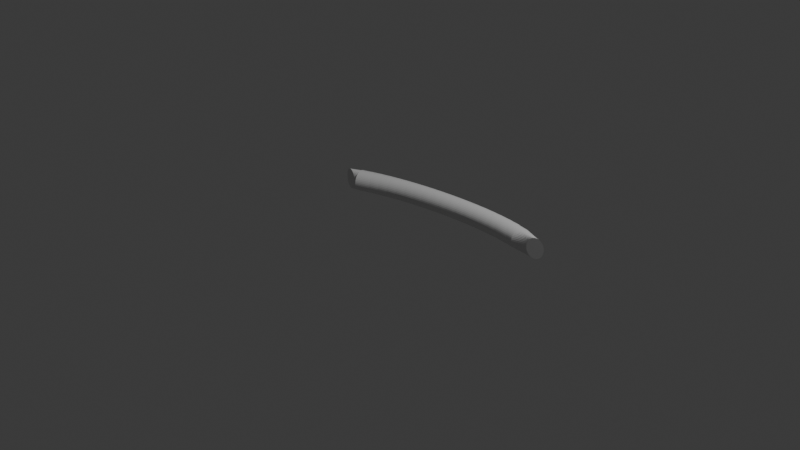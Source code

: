 # Source: BathHandles.blend  (saved by Blender 4.5.90; exported with 4.5.12 LTS)
import bpy
from mathutils import Matrix  # noqa: F401  (used for matrix-valued properties, if any)

bpy.ops.wm.read_factory_settings(use_empty=True)
scene = bpy.context.scene
scene.name = 'Scene'

# ---- collections
col_collection = bpy.data.collections.new('Collection'); scene.collection.children.link(col_collection)

# ---- materials (node trees are filled in below, after node groups)
mat_material = bpy.data.materials.new('Material')
mat_material.alpha_threshold = 0.0
mat_material.roughness = 0.5
mat_material.line_color = (0.0, 0.0, 0.0, 1.0)

# ---- material node trees
mat_material.use_nodes = True; mat_material.node_tree.nodes.clear()
_N = mat_material.node_tree.nodes; _L = mat_material.node_tree.links
n0 = _N.new('ShaderNodeOutputMaterial'); n0.name = 'Material Output'; n0.location = (200, 100)
n1 = _N.new('ShaderNodeBsdfPrincipled'); n1.name = 'Principled BSDF'; n1.location = (-200, 100)
n1.inputs[3].default_value = 1.45
_L.new(n1.outputs[0], n0.inputs[0])
n0.is_active_output = True

# ---- world
world_world = bpy.data.worlds.new('World'); scene.world = world_world
world_world.use_nodes = True; world_world.node_tree.nodes.clear()
_N = world_world.node_tree.nodes; _L = world_world.node_tree.links
n0 = _N.new('ShaderNodeOutputWorld'); n0.name = 'World Output'; n0.location = (200, 100)
n1 = _N.new('ShaderNodeBackground'); n1.name = 'Background'; n1.location = (-200, 100)
n1.inputs[0].default_value = (0.05088, 0.05088, 0.05088, 1.0)
_L.new(n1.outputs[0], n0.inputs[0])
n0.is_active_output = True
world_world.color = (0.05088, 0.05088, 0.05088)
world_world.sun_shadow_jitter_overblur = 0.0

# ---- lights
light_light = bpy.data.lights.new('Light', 'POINT')
light_light.energy = 1000.0
light_light.shadow_soft_size = 0.1

# ---- meshes
me_cube = bpy.data.meshes.new('Cube')
me_cube.from_pydata([(0.03734, 0.0, 0.1627), (-0.06266, 0.1, 0.1627), (0.03611, 0.01564, 0.1627), (0.03244, 0.0309, 0.1627), (0.02644, 0.0454, 0.1627), (0.01824, 0.05878, 0.1627), (0.008048, 0.07071, 0.1627), (-0.003885, 0.0809, 0.1627), (-0.01726, 0.0891, 0.1627), (-0.03176, 0.09511, 0.1627), (-0.04702, 0.09877, 0.1627), (-0.06266, 0.1, -0.03734), (0.03734, 0.0, -0.03734), (-0.04702, 0.09877, -0.03734), (-0.03176, 0.09511, -0.03734), (-0.01726, 0.0891, -0.03734), (-0.003885, 0.0809, -0.03734), (0.008048, 0.07071, -0.03734), (0.01824, 0.05878, -0.03734), (0.02644, 0.0454, -0.03734), (0.03244, 0.0309, -0.03734), (0.03611, 0.01564, -0.03734), (-0.06266, -0.1, 0.1627), (0.03734, 0.0, 0.1627), (-0.04702, -0.09877, 0.1627), (-0.03176, -0.09511, 0.1627), (-0.01726, -0.0891, 0.1627), (-0.003885, -0.0809, 0.1627), (0.008048, -0.07071, 0.1627), (0.01824, -0.05878, 0.1627), (0.02644, -0.0454, 0.1627), (0.03244, -0.0309, 0.1627), (0.03611, -0.01564, 0.1627), (0.03734, 0.0, -0.03734), (-0.06266, -0.1, -0.03734), (0.03611, -0.01564, -0.03734), (0.03244, -0.0309, -0.03734), (0.02644, -0.0454, -0.03734), (0.01824, -0.05878, -0.03734), (0.008048, -0.07071, -0.03734), (-0.003885, -0.0809, -0.03734), (-0.01726, -0.0891, -0.03734), (-0.03176, -0.09511, -0.03734), (-0.04702, -0.09877, -0.03734), (-0.06266, 0.1, 0.1627), (-0.1627, 0.0, 0.1627), (-0.07831, 0.09877, 0.1627), (-0.09356, 0.09511, 0.1627), (-0.1081, 0.0891, 0.1627), (-0.1214, 0.0809, 0.1627), (-0.1334, 0.07071, 0.1627), (-0.1436, 0.05878, 0.1627), (-0.1518, 0.0454, 0.1627), (-0.1578, 0.0309, 0.1627), (-0.1614, 0.01564, 0.1627), (-0.1627, 0.0, -0.03734), (-0.06266, 0.1, -0.03734), (-0.1614, 0.01564, -0.03734), (-0.1578, 0.0309, -0.03734), (-0.1518, 0.0454, -0.03734), (-0.1436, 0.05878, -0.03734), (-0.1334, 0.07071, -0.03734), (-0.1214, 0.0809, -0.03734), (-0.1081, 0.0891, -0.03734), (-0.09356, 0.09511, -0.03734), (-0.07831, 0.09877, -0.03734), (-0.1627, 0.0, 0.1627), (-0.06266, -0.1, 0.1627), (-0.1614, -0.01564, 0.1627), (-0.1578, -0.0309, 0.1627), (-0.1518, -0.0454, 0.1627), (-0.1436, -0.05878, 0.1627), (-0.1334, -0.07071, 0.1627), (-0.1214, -0.0809, 0.1627), (-0.1081, -0.0891, 0.1627), (-0.09356, -0.09511, 0.1627), (-0.07831, -0.09877, 0.1627), (-0.06266, -0.1, -0.03734), (-0.1627, 0.0, -0.03734), (-0.07831, -0.09877, -0.03734), (-0.09356, -0.09511, -0.03734), (-0.1081, -0.0891, -0.03734), (-0.1214, -0.0809, -0.03734), (-0.1334, -0.07071, -0.03734), (-0.1436, -0.05878, -0.03734), (-0.1518, -0.0454, -0.03734), (-0.1578, -0.0309, -0.03734), (-0.1614, -0.01564, -0.03734)], [], [(0, 12, 21, 2), (2, 21, 20, 3), (3, 20, 19, 4), (4, 19, 18, 5), (5, 18, 17, 6), (6, 17, 16, 7), (7, 16, 15, 8), (8, 15, 14, 9), (9, 14, 13, 10), (10, 13, 11, 1), (77, 67, 76, 79), (79, 76, 75, 80), (80, 75, 74, 81), (81, 74, 73, 82), (82, 73, 72, 83), (83, 72, 71, 84), (84, 71, 70, 85), (85, 70, 69, 86), (86, 69, 68, 87), (87, 68, 66, 78), (22, 34, 43, 24), (24, 43, 42, 25), (25, 42, 41, 26), (26, 41, 40, 27), (27, 40, 39, 28), (28, 39, 38, 29), (29, 38, 37, 30), (30, 37, 36, 31), (31, 36, 35, 32), (32, 35, 33, 23), (44, 56, 65, 46), (46, 65, 64, 47), (47, 64, 63, 48), (48, 63, 62, 49), (49, 62, 61, 50), (50, 61, 60, 51), (51, 60, 59, 52), (52, 59, 58, 53), (53, 58, 57, 54), (54, 57, 55, 45), (56, 44, 1, 11), (12, 0, 23, 33), (0, 2, 3, 4, 5, 6, 7, 8, 9, 10, 1, 44, 46, 47, 48, 49, 50, 51, 52, 53, 54, 45, 66, 68, 69, 70, 71, 72, 73, 74, 75, 76, 67, 22, 24, 25, 26, 27, 28, 29, 30, 31, 32, 23), (55, 57, 58, 59, 60, 61, 62, 63, 64, 65, 56, 11, 13, 14, 15, 16, 17, 18, 19, 20, 21, 12, 33, 35, 36, 37, 38, 39, 40, 41, 42, 43, 34, 77, 79, 80, 81, 82, 83, 84, 85, 86, 87, 78), (34, 22, 67, 77), (78, 66, 45, 55)])
_uv = me_cube.uv_layers.new(name='UVMap')
_uv.uv.foreach_set('vector', [0.625, 0.625, 0.375, 0.625, 0.3737, 0.6054, 0.6263, 0.6054, 0.6263, 0.6054, 0.3737, 0.6054, 0.3699, 0.5864, 0.6301, 0.5864, 0.6301, 0.5864, 0.3699, 0.5864, 0.3637, 0.5683, 0.6363, 0.5683, 0.6363, 0.5683, 0.3637, 0.5683, 0.3551, 0.5515, 0.6449, 0.5515, 0.6449, 0.5515, 0.3551, 0.5515, 0.3445, 0.5305, 0.6555, 0.5305, 0.6555, 0.5305, 0.3445, 0.5305, 0.3321, 0.5113, 0.6679, 0.5113, 0.6679, 0.5113, 0.3321, 0.5113, 0.3182, 0.4999, 0.6818, 0.4999, 0.6818, 0.4999, 0.3182, 0.4999, 0.3031, 0.4907, 0.6969, 0.4907, 0.6969, 0.4907, 0.3031, 0.4907, 0.2872, 0.4837, 0.7128, 0.4837, 0.7128, 0.4837, 0.2872, 0.4837, 0.2614, 0.4886, 0.7386, 0.4886, 0.375, 0.875, 0.625, 0.875, 0.625, 0.8946, 0.375, 0.8946, 0.375, 0.8946, 0.625, 0.8946, 0.625, 0.9136, 0.375, 0.9136, 0.375, 0.9136, 0.625, 0.9136, 0.625, 0.9317, 0.375, 0.9317, 0.375, 0.9317, 0.625, 0.9317, 0.625, 0.9485, 0.375, 0.9485, 0.375, 0.9485, 0.625, 0.9485, 0.625, 1.0, 0.375, 1.0, 0.375, 0.0, 0.625, 0.0, 0.625, 0.05153, 0.375, 0.05153, 0.375, 0.05153, 0.625, 0.05153, 0.625, 0.06825, 0.375, 0.06825, 0.375, 0.06825, 0.625, 0.06825, 0.625, 0.08637, 0.375, 0.08637, 0.375, 0.08637, 0.625, 0.08637, 0.625, 0.1054, 0.375, 0.1054, 0.375, 0.1054, 0.625, 0.1054, 0.625, 0.125, 0.375, 0.125, 0.7386, 0.7614, 0.2614, 0.7614, 0.2872, 0.7663, 0.7128, 0.7663, 0.7128, 0.7663, 0.2872, 0.7663, 0.3031, 0.7593, 0.6969, 0.7593, 0.6969, 0.7593, 0.3031, 0.7593, 0.3182, 0.7501, 0.6818, 0.7501, 0.6818, 0.7501, 0.3182, 0.7501, 0.3321, 0.7387, 0.6679, 0.7387, 0.6679, 0.7387, 0.3321, 0.7387, 0.3445, 0.7195, 0.6555, 0.7195, 0.6555, 0.7195, 0.3445, 0.7195, 0.3551, 0.6985, 0.6449, 0.6985, 0.6449, 0.6985, 0.3551, 0.6985, 0.3637, 0.6817, 0.6363, 0.6817, 0.6363, 0.6817, 0.3637, 0.6817, 0.3699, 0.6636, 0.6301, 0.6636, 0.6301, 0.6636, 0.3699, 0.6636, 0.3737, 0.6446, 0.6263, 0.6446, 0.6263, 0.6446, 0.3737, 0.6446, 0.375, 0.625, 0.625, 0.625, 0.625, 0.375, 0.375, 0.375, 0.375, 0.3554, 0.625, 0.3554, 0.625, 0.3554, 0.375, 0.3554, 0.375, 0.3364, 0.625, 0.3364, 0.625, 0.3364, 0.375, 0.3364, 0.375, 0.3183, 0.625, 0.3183, 0.625, 0.3183, 0.375, 0.3183, 0.375, 0.3015, 0.625, 0.3015, 0.625, 0.3015, 0.375, 0.3015, 0.375, 0.25, 0.625, 0.25, 0.625, 0.25, 0.375, 0.25, 0.375, 0.1985, 0.625, 0.1985, 0.625, 0.1985, 0.375, 0.1985, 0.375, 0.1817, 0.625, 0.1817, 0.625, 0.1817, 0.375, 0.1817, 0.375, 0.1636, 0.625, 0.1636, 0.625, 0.1636, 0.375, 0.1636, 0.375, 0.1446, 0.625, 0.1446, 0.625, 0.1446, 0.375, 0.1446, 0.375, 0.125, 0.625, 0.125, 0.375, 0.375, 0.625, 0.375, 0.7386, 0.4886, 0.2614, 0.4886, 0.375, 0.625, 0.625, 0.625, 0.625, 0.625, 0.375, 0.625, 0.625, 0.625, 0.6263, 0.6054, 0.6301, 0.5864, 0.6363, 0.5683, 0.6449, 0.5515, 0.6555, 0.5305, 0.6679, 0.5113, 0.6818, 0.4999, 0.6969, 0.4907, 0.7128, 0.4837, 0.7386, 0.4886, 0.75, 0.5, 0.7696, 0.5015, 0.7886, 0.5061, 0.8067, 0.5136, 0.8235, 0.5239, 0.8384, 0.5366, 0.8511, 0.5515, 0.8614, 0.5683, 0.8689, 0.5864, 0.8735, 0.6054, 0.875, 0.625, 0.875, 0.625, 0.8735, 0.6446, 0.8689, 0.6636, 0.8614, 0.6817, 0.8511, 0.6985, 0.8384, 0.7134, 0.8235, 0.7261, 0.8067, 0.7364, 0.7886, 0.7439, 0.7696, 0.7485, 0.75, 0.75, 0.7386, 0.7614, 0.7128, 0.7663, 0.6969, 0.7593, 0.6818, 0.7501, 0.6679, 0.7387, 0.6555, 0.7195, 0.6449, 0.6985, 0.6363, 0.6817, 0.6301, 0.6636, 0.6263, 0.6446, 0.625, 0.625, 0.125, 0.625, 0.1265, 0.6054, 0.1311, 0.5864, 0.1386, 0.5683, 0.1489, 0.5515, 0.1616, 0.5366, 0.1765, 0.5239, 0.1933, 0.5136, 0.2114, 0.5061, 0.2304, 0.5015, 0.25, 0.5, 0.2614, 0.4886, 0.2872, 0.4837, 0.3031, 0.4907, 0.3182, 0.4999, 0.3321, 0.5113, 0.3445, 0.5305, 0.3551, 0.5515, 0.3637, 0.5683, 0.3699, 0.5864, 0.3737, 0.6054, 0.375, 0.625, 0.375, 0.625, 0.3737, 0.6446, 0.3699, 0.6636, 0.3637, 0.6817, 0.3551, 0.6985, 0.3445, 0.7195, 0.3321, 0.7387, 0.3182, 0.7501, 0.3031, 0.7593, 0.2872, 0.7663, 0.2614, 0.7614, 0.25, 0.75, 0.2304, 0.7485, 0.2114, 0.7439, 0.1933, 0.7364, 0.1765, 0.7261, 0.1616, 0.7134, 0.1489, 0.6985, 0.1386, 0.6817, 0.1311, 0.6636, 0.1265, 0.6446, 0.125, 0.625, 0.2614, 0.7614, 0.7386, 0.7614, 0.625, 0.875, 0.375, 0.875, 0.375, 0.125, 0.625, 0.125, 0.625, 0.125, 0.375, 0.125])
me_cube.materials.append(mat_material)
me_cube.use_mirror_vertex_groups = False
me_cube.update()

# ---- curves / text
cu_nurbscurve_001 = bpy.data.curves.new('NurbsCurve.001', 'CURVE')
cu_nurbscurve_001.dimensions = '3D'
_sp = cu_nurbscurve_001.splines.new('NURBS'); _sp.points.add(3)
_sp.points.foreach_set('co', [-2.844, 0.0, 0.0, 1.0, -2.448, 1.077, 0.0, 1.0, 1.061, 1.07, 0.0, 1.0, 1.193, -0.02702, 0.0, 1.0])
_sp.order_v = 0
cu_nurbscurve_001.use_path = True
cu_nurbscurve_001.fill_mode = 'FULL'

# ---- objects
ob_bathhandles = bpy.data.objects.new('BathHandles', me_cube)
ob_light = bpy.data.objects.new('Light', light_light)
ob_nurbscurve = bpy.data.objects.new('NurbsCurve', cu_nurbscurve_001)

# ---- transforms, parenting, visibility, modifiers, constraints
ob_bathhandles.location = (0.02101, 0.0, 0.0)
ob_bathhandles.rotation_euler = (-0.0, 1.571, -0.0)
ob_bathhandles.lock_rotations_4d = False
ob_bathhandles.empty_display_type = 'ARROWS'
ob_bathhandles.lineart.crease_threshold = 0.0
_m = ob_bathhandles.modifiers.new('Array', 'ARRAY')
_m.count = 21
_m.curve = ob_nurbscurve
_m.relative_offset_displace = (2.98e-08, 2.98e-08, 0.5)
_m = ob_bathhandles.modifiers.new('Curve', 'CURVE')
_m.object = ob_nurbscurve
ob_light.location = (4.076, 1.005, 5.904)
ob_light.rotation_euler = (0.6503, 0.05522, 1.866)
ob_light.lock_rotations_4d = False
ob_light.empty_display_type = 'ARROWS'
ob_light.color = (0.0, 0.0, 0.0, 0.0)
ob_light.lineart.crease_threshold = 0.0
ob_nurbscurve.location = (0.0, 0.0, 0.0)
ob_nurbscurve.scale = (0.8239, 1.0, 1.0)

# ---- collection membership
col_collection.objects.link(ob_bathhandles)
col_collection.objects.link(ob_light)
col_collection.objects.link(ob_nurbscurve)

# ---- scene / render settings (as saved in the file)
scene.frame_start = 1; scene.frame_end = 250; scene.frame_set(1)
scene.render.engine = 'BLENDER_EEVEE_NEXT'
bpy.context.view_layer.update()

# ---- added for rendering (the .blend has no active camera): camera
cam_auto = bpy.data.cameras.new('AutoCamera')
cam_auto.lens = 50.0
cam_auto.sensor_width = 36.0
cam_auto.clip_end = 1000.0
ob_auto_camera = bpy.data.objects.new('AutoCamera', cam_auto)
scene.collection.objects.link(ob_auto_camera)
ob_auto_camera.location = (5.05163, -6.3531, 4.58539)
ob_auto_camera.rotation_euler = (1.09748, -7.21219e-08, 0.694738)
scene.camera = ob_auto_camera
bpy.context.view_layer.update()
